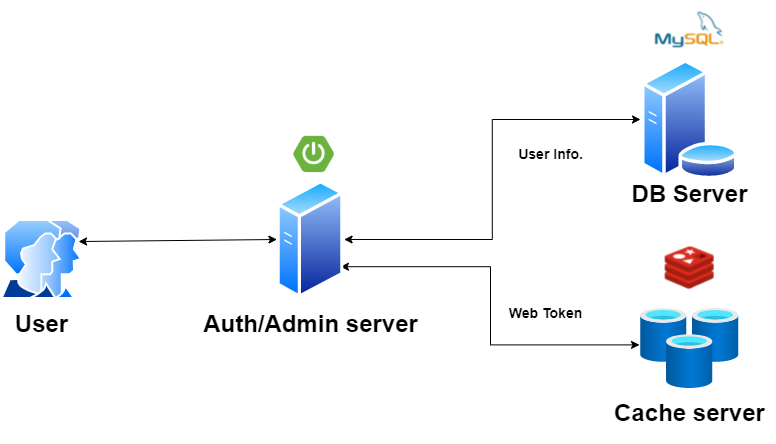

The diagram above was exported from draw.io. Its source (the exported page's mxGraphModel, read from the mxfile embedded in the PNG):
<mxGraphModel dx="1025" dy="569" grid="1" gridSize="10" guides="1" tooltips="1" connect="1" arrows="1" fold="1" page="1" pageScale="1" pageWidth="827" pageHeight="1169" math="0" shadow="0">
  <root>
    <mxCell id="0" />
    <mxCell id="1" parent="0" />
    <mxCell id="m1zYAJEGOfSDb5XdI8pA-1" value="" style="aspect=fixed;perimeter=ellipsePerimeter;html=1;align=center;shadow=0;dashed=0;spacingTop=3;image;image=img/lib/active_directory/database_server.svg;" parent="1" vertex="1">
      <mxGeometry x="680" y="81" width="98.4" height="120" as="geometry" />
    </mxCell>
    <mxCell id="m1zYAJEGOfSDb5XdI8pA-8" style="edgeStyle=orthogonalEdgeStyle;rounded=0;orthogonalLoop=1;jettySize=auto;html=1;entryX=0;entryY=0.5;entryDx=0;entryDy=0;startArrow=classic;startFill=1;" parent="1" source="m1zYAJEGOfSDb5XdI8pA-2" target="m1zYAJEGOfSDb5XdI8pA-1" edge="1">
      <mxGeometry relative="1" as="geometry" />
    </mxCell>
    <mxCell id="m1zYAJEGOfSDb5XdI8pA-10" style="rounded=0;orthogonalLoop=1;jettySize=auto;html=1;exitX=1;exitY=0.75;exitDx=0;exitDy=0;elbow=vertical;startArrow=classic;startFill=1;edgeStyle=orthogonalEdgeStyle;entryX=-0.01;entryY=0.455;entryDx=0;entryDy=0;entryPerimeter=0;" parent="1" source="m1zYAJEGOfSDb5XdI8pA-2" target="m1zYAJEGOfSDb5XdI8pA-4" edge="1">
      <mxGeometry relative="1" as="geometry">
        <Array as="points">
          <mxPoint x="530" y="288" />
          <mxPoint x="530" y="366" />
        </Array>
      </mxGeometry>
    </mxCell>
    <mxCell id="m1zYAJEGOfSDb5XdI8pA-2" value="" style="aspect=fixed;perimeter=ellipsePerimeter;html=1;align=center;shadow=0;dashed=0;spacingTop=3;image;image=img/lib/active_directory/generic_server.svg;" parent="1" vertex="1">
      <mxGeometry x="316.4" y="201" width="67.2" height="120" as="geometry" />
    </mxCell>
    <mxCell id="m1zYAJEGOfSDb5XdI8pA-14" style="edgeStyle=none;rounded=0;orthogonalLoop=1;jettySize=auto;html=1;exitX=1;exitY=0.25;exitDx=0;exitDy=0;entryX=0;entryY=0.5;entryDx=0;entryDy=0;elbow=vertical;startArrow=classic;startFill=1;" parent="1" source="m1zYAJEGOfSDb5XdI8pA-3" target="m1zYAJEGOfSDb5XdI8pA-2" edge="1">
      <mxGeometry relative="1" as="geometry" />
    </mxCell>
    <mxCell id="m1zYAJEGOfSDb5XdI8pA-3" value="" style="aspect=fixed;perimeter=ellipsePerimeter;html=1;align=center;shadow=0;dashed=0;spacingTop=3;image;image=img/lib/active_directory/user_accounts.svg;" parent="1" vertex="1">
      <mxGeometry x="40" y="241" width="82.47" height="80" as="geometry" />
    </mxCell>
    <mxCell id="m1zYAJEGOfSDb5XdI8pA-4" value="" style="aspect=fixed;html=1;points=[];align=center;image;fontSize=12;image=img/lib/azure2/databases/Cache_Redis.svg;" parent="1" vertex="1">
      <mxGeometry x="679.97" y="330" width="98.46" height="80" as="geometry" />
    </mxCell>
    <mxCell id="m1zYAJEGOfSDb5XdI8pA-19" value="" style="shape=image;verticalLabelPosition=bottom;labelBackgroundColor=#ffffff;verticalAlign=top;aspect=fixed;imageAspect=0;image=https://img1.daumcdn.net/thumb/R800x0/?scode=mtistory2&amp;fname=https%3A%2F%2Fblog.kakaocdn.net%2Fdn%2FlPUma%2FbtqKhj8tlmM%2Fxv1kRJc3aEtroqiZsgFI61%2Fimg.png;" parent="1" vertex="1">
      <mxGeometry x="323.59999999999997" y="146" width="60" height="60" as="geometry" />
    </mxCell>
    <mxCell id="m1zYAJEGOfSDb5XdI8pA-23" value="" style="shape=image;verticalLabelPosition=bottom;labelBackgroundColor=#ffffff;verticalAlign=top;aspect=fixed;imageAspect=0;image=https://media.vlpt.us/images/jbb9229/post/226b55e4-efa7-4601-9c1f-580ca8e46a63/1100px_Redis_Logo_01.png;" parent="1" vertex="1">
      <mxGeometry x="671.96" y="250" width="114.43" height="79" as="geometry" />
    </mxCell>
    <mxCell id="m1zYAJEGOfSDb5XdI8pA-24" value="&lt;h1&gt;Auth/Admin server&lt;/h1&gt;" style="text;html=1;align=center;verticalAlign=middle;resizable=0;points=[];autosize=1;strokeColor=none;fillColor=none;" parent="1" vertex="1">
      <mxGeometry x="235" y="321" width="230" height="50" as="geometry" />
    </mxCell>
    <mxCell id="m1zYAJEGOfSDb5XdI8pA-26" value="&lt;h1&gt;DB Server&lt;/h1&gt;" style="text;html=1;align=center;verticalAlign=middle;resizable=0;points=[];autosize=1;strokeColor=none;fillColor=none;" parent="1" vertex="1">
      <mxGeometry x="664.2" y="191" width="130" height="50" as="geometry" />
    </mxCell>
    <mxCell id="m1zYAJEGOfSDb5XdI8pA-27" value="&lt;h1&gt;Cache server&lt;/h1&gt;" style="text;html=1;align=center;verticalAlign=middle;resizable=0;points=[];autosize=1;strokeColor=none;fillColor=none;" parent="1" vertex="1">
      <mxGeometry x="644.2" y="410" width="170" height="50" as="geometry" />
    </mxCell>
    <mxCell id="m1zYAJEGOfSDb5XdI8pA-28" value="" style="shape=image;verticalLabelPosition=bottom;labelBackgroundColor=#ffffff;verticalAlign=top;aspect=fixed;imageAspect=0;image=https://media.vlpt.us/images/sgh002400/post/005be64e-a3e4-4535-9b97-72876a30ef97/MySQL.png;" parent="1" vertex="1">
      <mxGeometry x="685.37" y="22.25" width="87.67" height="58.5" as="geometry" />
    </mxCell>
    <mxCell id="m1zYAJEGOfSDb5XdI8pA-29" value="&lt;h1&gt;User&lt;/h1&gt;" style="text;html=1;align=center;verticalAlign=middle;resizable=0;points=[];autosize=1;strokeColor=none;fillColor=none;" parent="1" vertex="1">
      <mxGeometry x="46.23" y="321" width="70" height="50" as="geometry" />
    </mxCell>
    <mxCell id="m1zYAJEGOfSDb5XdI8pA-32" value="&lt;h3&gt;User Info.&lt;/h3&gt;" style="text;html=1;align=center;verticalAlign=middle;resizable=0;points=[];autosize=1;strokeColor=none;fillColor=none;" parent="1" vertex="1">
      <mxGeometry x="550" y="151" width="80" height="50" as="geometry" />
    </mxCell>
    <mxCell id="m1zYAJEGOfSDb5XdI8pA-35" value="&lt;h3&gt;Web Token&lt;/h3&gt;" style="text;html=1;align=center;verticalAlign=middle;resizable=0;points=[];autosize=1;strokeColor=none;fillColor=none;" parent="1" vertex="1">
      <mxGeometry x="540" y="310" width="90" height="50" as="geometry" />
    </mxCell>
  </root>
</mxGraphModel>